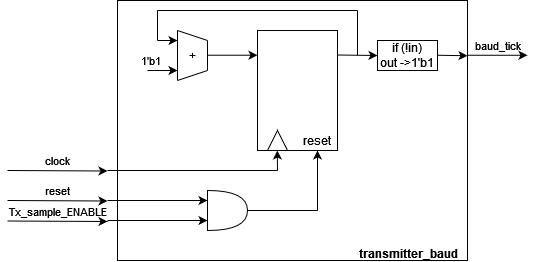

The diagram above was exported from draw.io. Its source (the exported page's mxGraphModel, read from the mxfile embedded in the PNG):
<mxGraphModel dx="1658" dy="884" grid="1" gridSize="10" guides="1" tooltips="1" connect="1" arrows="1" fold="1" page="1" pageScale="1" pageWidth="850" pageHeight="1100" math="0" shadow="0">
  <root>
    <mxCell id="0" />
    <mxCell id="1" parent="0" />
    <mxCell id="p_NFJs-qhKxXxvFh1BMm-1" value="" style="rounded=0;whiteSpace=wrap;html=1;fillColor=none;" parent="1" vertex="1">
      <mxGeometry x="120" y="10" width="350" height="260" as="geometry" />
    </mxCell>
    <mxCell id="p_NFJs-qhKxXxvFh1BMm-2" value="reset" style="endArrow=classic;html=1;rounded=0;labelBackgroundColor=none;labelPosition=center;verticalLabelPosition=top;align=center;verticalAlign=bottom;" parent="1" edge="1">
      <mxGeometry width="50" height="50" relative="1" as="geometry">
        <mxPoint x="10" y="210" as="sourcePoint" />
        <mxPoint x="110" y="210.5" as="targetPoint" />
      </mxGeometry>
    </mxCell>
    <mxCell id="p_NFJs-qhKxXxvFh1BMm-5" value="clock" style="endArrow=classic;html=1;rounded=0;labelBackgroundColor=none;labelPosition=center;verticalLabelPosition=top;align=center;verticalAlign=bottom;" parent="1" edge="1">
      <mxGeometry width="50" height="50" relative="1" as="geometry">
        <mxPoint x="10" y="180" as="sourcePoint" />
        <mxPoint x="110" y="180.5" as="targetPoint" />
      </mxGeometry>
    </mxCell>
    <mxCell id="p_NFJs-qhKxXxvFh1BMm-8" value="Tx_sample_ENABLE" style="endArrow=classic;html=1;rounded=0;labelBackgroundColor=none;labelPosition=center;verticalLabelPosition=top;align=center;verticalAlign=bottom;" parent="1" edge="1">
      <mxGeometry width="50" height="50" relative="1" as="geometry">
        <mxPoint x="10" y="230.5" as="sourcePoint" />
        <mxPoint x="110" y="231" as="targetPoint" />
      </mxGeometry>
    </mxCell>
    <mxCell id="p_NFJs-qhKxXxvFh1BMm-10" value="baud_tick" style="endArrow=classic;html=1;rounded=0;labelBackgroundColor=none;labelPosition=center;verticalLabelPosition=top;align=center;verticalAlign=bottom;" parent="1" edge="1">
      <mxGeometry width="50" height="50" relative="1" as="geometry">
        <mxPoint x="470" y="64.76" as="sourcePoint" />
        <mxPoint x="530" y="64.76" as="targetPoint" />
      </mxGeometry>
    </mxCell>
    <mxCell id="ChQA8ro21F4Y3zDw8-VK-2" value="" style="endArrow=classic;html=1;rounded=0;labelPosition=center;verticalLabelPosition=top;align=center;verticalAlign=bottom;labelBackgroundColor=none;fontStyle=0" parent="1" edge="1">
      <mxGeometry width="50" height="50" relative="1" as="geometry">
        <mxPoint x="340" y="64.5" as="sourcePoint" />
        <mxPoint x="380" y="65" as="targetPoint" />
      </mxGeometry>
    </mxCell>
    <mxCell id="ChQA8ro21F4Y3zDw8-VK-3" value="" style="rounded=0;whiteSpace=wrap;html=1;fillColor=none;fontStyle=0" parent="1" vertex="1">
      <mxGeometry x="260" y="40" width="80" height="120" as="geometry" />
    </mxCell>
    <mxCell id="ChQA8ro21F4Y3zDw8-VK-4" value="" style="triangle;whiteSpace=wrap;html=1;rotation=-90;fontStyle=0" parent="1" vertex="1">
      <mxGeometry x="270" y="140" width="20" height="20" as="geometry" />
    </mxCell>
    <mxCell id="ChQA8ro21F4Y3zDw8-VK-5" value="reset" style="text;html=1;strokeColor=none;fillColor=none;align=center;verticalAlign=middle;whiteSpace=wrap;rounded=0;fontStyle=0" parent="1" vertex="1">
      <mxGeometry x="290" y="135" width="60" height="30" as="geometry" />
    </mxCell>
    <mxCell id="ChQA8ro21F4Y3zDw8-VK-6" value="" style="endArrow=classic;html=1;rounded=0;fontStyle=0" parent="1" edge="1">
      <mxGeometry width="50" height="50" relative="1" as="geometry">
        <mxPoint x="280" y="180" as="sourcePoint" />
        <mxPoint x="279.8" y="160" as="targetPoint" />
      </mxGeometry>
    </mxCell>
    <mxCell id="ChQA8ro21F4Y3zDw8-VK-7" value="" style="endArrow=classic;html=1;rounded=0;fontStyle=0" parent="1" edge="1">
      <mxGeometry width="50" height="50" relative="1" as="geometry">
        <mxPoint x="320" y="220" as="sourcePoint" />
        <mxPoint x="320" y="160" as="targetPoint" />
      </mxGeometry>
    </mxCell>
    <mxCell id="ChQA8ro21F4Y3zDw8-VK-8" value="" style="endArrow=none;html=1;rounded=0;fontStyle=0" parent="1" edge="1">
      <mxGeometry width="50" height="50" relative="1" as="geometry">
        <mxPoint x="180" y="90" as="sourcePoint" />
        <mxPoint x="180" y="40" as="targetPoint" />
      </mxGeometry>
    </mxCell>
    <mxCell id="ChQA8ro21F4Y3zDw8-VK-9" value="" style="endArrow=none;html=1;rounded=0;fontStyle=0" parent="1" edge="1">
      <mxGeometry width="50" height="50" relative="1" as="geometry">
        <mxPoint x="210" y="80" as="sourcePoint" />
        <mxPoint x="210" y="50" as="targetPoint" />
      </mxGeometry>
    </mxCell>
    <mxCell id="ChQA8ro21F4Y3zDw8-VK-10" value="" style="endArrow=none;html=1;rounded=0;fontStyle=0" parent="1" edge="1">
      <mxGeometry width="50" height="50" relative="1" as="geometry">
        <mxPoint x="180" y="90" as="sourcePoint" />
        <mxPoint x="210" y="80" as="targetPoint" />
      </mxGeometry>
    </mxCell>
    <mxCell id="ChQA8ro21F4Y3zDw8-VK-11" value="" style="endArrow=none;html=1;rounded=0;fontStyle=0" parent="1" edge="1">
      <mxGeometry width="50" height="50" relative="1" as="geometry">
        <mxPoint x="180" y="40" as="sourcePoint" />
        <mxPoint x="210" y="50" as="targetPoint" />
      </mxGeometry>
    </mxCell>
    <mxCell id="ChQA8ro21F4Y3zDw8-VK-12" value="&lt;div&gt;+&lt;/div&gt;" style="text;html=1;align=center;verticalAlign=middle;resizable=0;points=[];autosize=1;strokeColor=none;fillColor=none;fontStyle=0" parent="1" vertex="1">
      <mxGeometry x="180" y="50" width="30" height="30" as="geometry" />
    </mxCell>
    <mxCell id="ChQA8ro21F4Y3zDw8-VK-13" value="" style="endArrow=classic;html=1;rounded=0;" parent="1" edge="1">
      <mxGeometry width="50" height="50" relative="1" as="geometry">
        <mxPoint x="210" y="64.71" as="sourcePoint" />
        <mxPoint x="260" y="64.71" as="targetPoint" />
      </mxGeometry>
    </mxCell>
    <mxCell id="ChQA8ro21F4Y3zDw8-VK-14" value="1'b1" style="endArrow=classic;html=1;rounded=0;labelBackgroundColor=none;labelPosition=left;verticalLabelPosition=top;align=right;verticalAlign=bottom;fontColor=default;" parent="1" edge="1">
      <mxGeometry width="50" height="50" relative="1" as="geometry">
        <mxPoint x="150" y="80" as="sourcePoint" />
        <mxPoint x="180" y="80" as="targetPoint" />
      </mxGeometry>
    </mxCell>
    <mxCell id="ChQA8ro21F4Y3zDw8-VK-15" value="" style="endArrow=none;html=1;rounded=0;" parent="1" edge="1">
      <mxGeometry width="50" height="50" relative="1" as="geometry">
        <mxPoint x="110" y="180" as="sourcePoint" />
        <mxPoint x="280" y="180" as="targetPoint" />
      </mxGeometry>
    </mxCell>
    <mxCell id="ChQA8ro21F4Y3zDw8-VK-18" value="" style="endArrow=none;html=1;rounded=0;" parent="1" edge="1">
      <mxGeometry width="50" height="50" relative="1" as="geometry">
        <mxPoint x="360" y="64.71" as="sourcePoint" />
        <mxPoint x="360" y="20" as="targetPoint" />
      </mxGeometry>
    </mxCell>
    <mxCell id="ChQA8ro21F4Y3zDw8-VK-19" value="" style="endArrow=none;html=1;rounded=0;" parent="1" edge="1">
      <mxGeometry width="50" height="50" relative="1" as="geometry">
        <mxPoint x="160" y="20" as="sourcePoint" />
        <mxPoint x="360" y="20" as="targetPoint" />
      </mxGeometry>
    </mxCell>
    <mxCell id="ChQA8ro21F4Y3zDw8-VK-20" value="" style="endArrow=classic;html=1;rounded=0;" parent="1" edge="1">
      <mxGeometry width="50" height="50" relative="1" as="geometry">
        <mxPoint x="160" y="50" as="sourcePoint" />
        <mxPoint x="180" y="50" as="targetPoint" />
      </mxGeometry>
    </mxCell>
    <mxCell id="ChQA8ro21F4Y3zDw8-VK-21" value="" style="endArrow=none;html=1;rounded=0;" parent="1" edge="1">
      <mxGeometry width="50" height="50" relative="1" as="geometry">
        <mxPoint x="160" y="50" as="sourcePoint" />
        <mxPoint x="160" y="20" as="targetPoint" />
      </mxGeometry>
    </mxCell>
    <mxCell id="ChQA8ro21F4Y3zDw8-VK-28" value="if (!in)&lt;div&gt;out -&amp;gt;1'b1&lt;br&gt;&lt;/div&gt;" style="rounded=0;whiteSpace=wrap;html=1;fillColor=none;labelPosition=center;verticalLabelPosition=middle;align=center;verticalAlign=middle;" parent="1" vertex="1">
      <mxGeometry x="380" y="50" width="60" height="30" as="geometry" />
    </mxCell>
    <mxCell id="ChQA8ro21F4Y3zDw8-VK-31" value="" style="endArrow=classic;html=1;rounded=0;" parent="1" edge="1">
      <mxGeometry width="50" height="50" relative="1" as="geometry">
        <mxPoint x="440" y="64.75" as="sourcePoint" />
        <mxPoint x="470" y="65.25" as="targetPoint" />
      </mxGeometry>
    </mxCell>
    <mxCell id="ChQA8ro21F4Y3zDw8-VK-32" value="transmitter_baud" style="text;whiteSpace=wrap;html=1;fontStyle=1" parent="1" vertex="1">
      <mxGeometry x="360" y="250" width="100" height="10" as="geometry" />
    </mxCell>
    <mxCell id="ChQA8ro21F4Y3zDw8-VK-33" value="" style="shape=or;whiteSpace=wrap;html=1;fillColor=none;" parent="1" vertex="1">
      <mxGeometry x="210" y="200" width="40" height="40" as="geometry" />
    </mxCell>
    <mxCell id="ChQA8ro21F4Y3zDw8-VK-34" value="" style="endArrow=classic;html=1;rounded=0;entryX=0;entryY=0.25;entryDx=0;entryDy=0;entryPerimeter=0;" parent="1" target="ChQA8ro21F4Y3zDw8-VK-33" edge="1">
      <mxGeometry width="50" height="50" relative="1" as="geometry">
        <mxPoint x="110" y="210" as="sourcePoint" />
        <mxPoint x="160" y="160" as="targetPoint" />
      </mxGeometry>
    </mxCell>
    <mxCell id="ChQA8ro21F4Y3zDw8-VK-35" value="" style="endArrow=classic;html=1;rounded=0;" parent="1" edge="1">
      <mxGeometry width="50" height="50" relative="1" as="geometry">
        <mxPoint x="110" y="230" as="sourcePoint" />
        <mxPoint x="210" y="230" as="targetPoint" />
      </mxGeometry>
    </mxCell>
    <mxCell id="ChQA8ro21F4Y3zDw8-VK-39" value="" style="endArrow=none;html=1;rounded=0;" parent="1" edge="1">
      <mxGeometry width="50" height="50" relative="1" as="geometry">
        <mxPoint x="250" y="220" as="sourcePoint" />
        <mxPoint x="320" y="220" as="targetPoint" />
      </mxGeometry>
    </mxCell>
  </root>
</mxGraphModel>